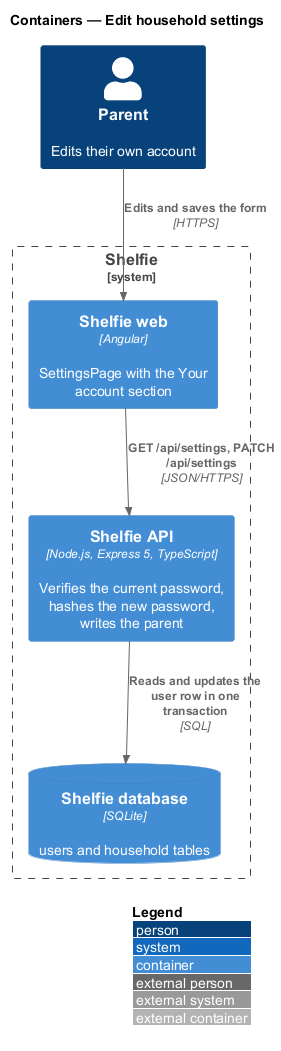

The diagram above was rendered by PlantUML. Its source (embedded in the PNG):
@startuml
!include <C4/C4_Container>
LAYOUT_WITH_LEGEND()
title Containers — Edit household settings

Person(parent, "Parent", "Edits their own account")
System_Boundary(shelfie, "Shelfie") {
  Container(web, "Shelfie web", "Angular", "SettingsPage with the Your account section")
  Container(api, "Shelfie API", "Node.js, Express 5, TypeScript", "Verifies the current password, hashes the new password, writes the parent")
  ContainerDb(db, "Shelfie database", "SQLite", "users and household tables")
}
Rel(parent, web, "Edits and saves the form", "HTTPS")
Rel(web, api, "GET /api/settings, PATCH /api/settings", "JSON/HTTPS")
Rel(api, db, "Reads and updates the user row in one transaction", "SQL")
@enduml